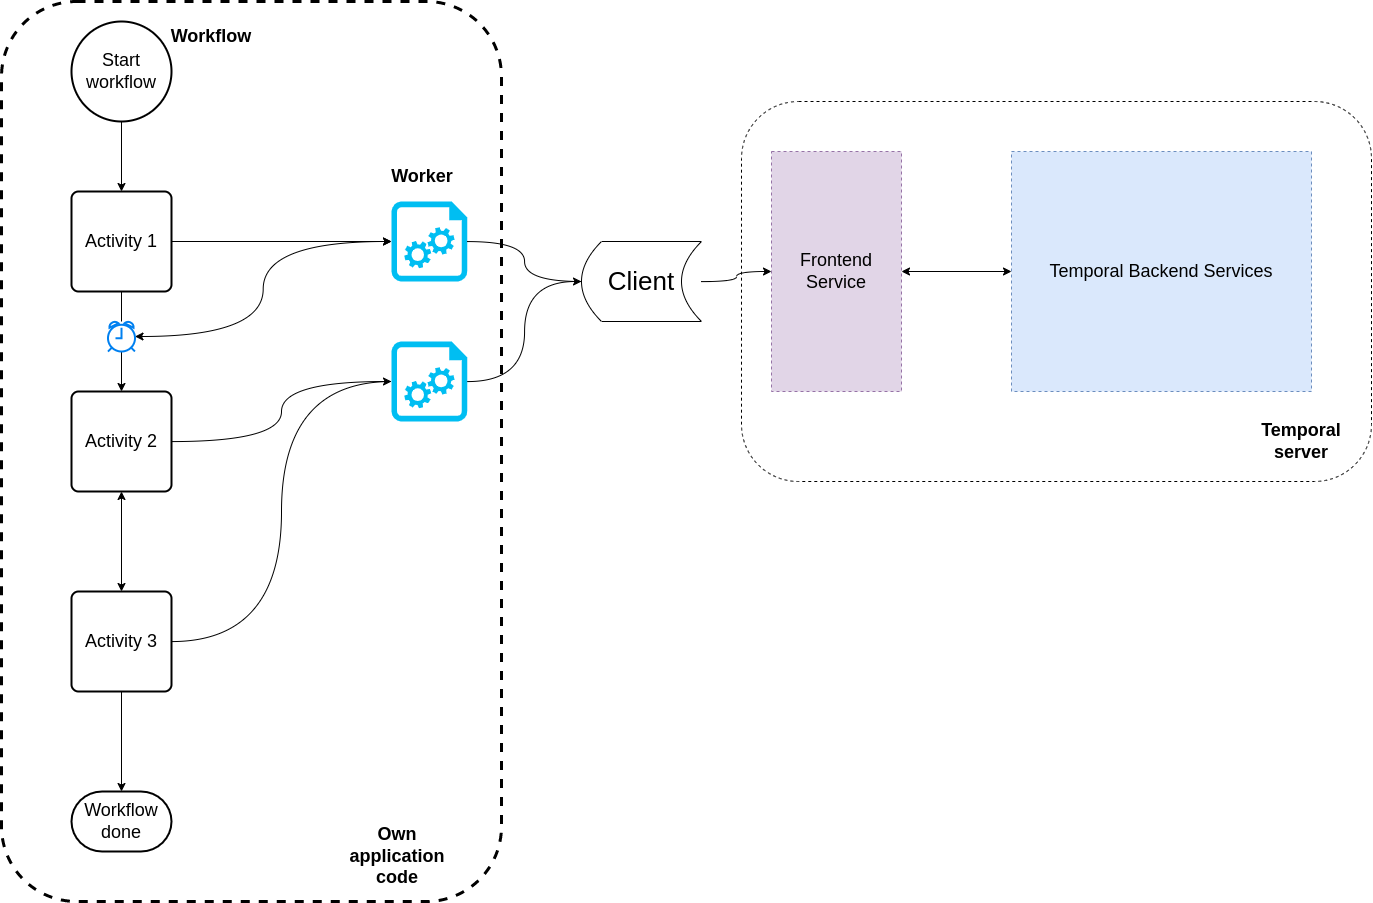

The diagram above was exported from draw.io. Its source (the exported page's mxGraphModel, read from the mxfile embedded in the PNG):
<mxGraphModel dx="2188" dy="2431" grid="1" gridSize="10" guides="1" tooltips="1" connect="1" arrows="1" fold="1" page="1" pageScale="1" pageWidth="850" pageHeight="1100" math="0" shadow="0">
  <root>
    <mxCell id="0" />
    <mxCell id="1" parent="0" />
    <mxCell id="2" value="" style="rounded=1;whiteSpace=wrap;html=1;dashed=1;" vertex="1" parent="1">
      <mxGeometry x="1160" y="-830" width="630" height="380" as="geometry" />
    </mxCell>
    <mxCell id="3" value="" style="rounded=1;whiteSpace=wrap;html=1;fontSize=18;strokeWidth=3;dashed=1;fillColor=none;" vertex="1" parent="1">
      <mxGeometry x="420" y="-930" width="500" height="900" as="geometry" />
    </mxCell>
    <mxCell id="4" style="edgeStyle=orthogonalEdgeStyle;rounded=0;orthogonalLoop=1;jettySize=auto;html=1;entryX=0.5;entryY=0;entryDx=0;entryDy=0;fontSize=18;" edge="1" source="5" target="8" parent="1">
      <mxGeometry relative="1" as="geometry" />
    </mxCell>
    <mxCell id="5" value="Start workflow" style="strokeWidth=2;html=1;shape=mxgraph.flowchart.start_2;whiteSpace=wrap;fontSize=18;fillColor=none;" vertex="1" parent="1">
      <mxGeometry x="490" y="-910" width="100" height="100" as="geometry" />
    </mxCell>
    <mxCell id="6" style="edgeStyle=orthogonalEdgeStyle;rounded=0;orthogonalLoop=1;jettySize=auto;html=1;entryX=0.5;entryY=0;entryDx=0;entryDy=0;fontSize=18;startArrow=none;" edge="1" source="27" target="11" parent="1">
      <mxGeometry relative="1" as="geometry" />
    </mxCell>
    <mxCell id="7" style="edgeStyle=orthogonalEdgeStyle;rounded=0;orthogonalLoop=1;jettySize=auto;html=1;entryX=0;entryY=0.5;entryDx=0;entryDy=0;entryPerimeter=0;fontSize=18;curved=1;" edge="1" source="8" target="18" parent="1">
      <mxGeometry relative="1" as="geometry" />
    </mxCell>
    <mxCell id="8" value="Activity 1" style="rounded=1;whiteSpace=wrap;html=1;absoluteArcSize=1;arcSize=14;strokeWidth=2;fontSize=18;fillColor=none;" vertex="1" parent="1">
      <mxGeometry x="490" y="-740" width="100" height="100" as="geometry" />
    </mxCell>
    <mxCell id="9" style="edgeStyle=orthogonalEdgeStyle;curved=1;rounded=0;orthogonalLoop=1;jettySize=auto;html=1;entryX=0;entryY=0.5;entryDx=0;entryDy=0;entryPerimeter=0;fontSize=18;" edge="1" source="11" target="22" parent="1">
      <mxGeometry relative="1" as="geometry" />
    </mxCell>
    <mxCell id="10" style="edgeStyle=orthogonalEdgeStyle;curved=1;rounded=0;orthogonalLoop=1;jettySize=auto;html=1;startArrow=classic;startFill=1;endArrow=classic;endFill=1;" edge="1" source="11" target="14" parent="1">
      <mxGeometry relative="1" as="geometry" />
    </mxCell>
    <mxCell id="11" value="Activity&lt;span&gt;&amp;nbsp;2&lt;/span&gt;" style="rounded=1;whiteSpace=wrap;html=1;absoluteArcSize=1;arcSize=14;strokeWidth=2;fontSize=18;fillColor=none;" vertex="1" parent="1">
      <mxGeometry x="490" y="-540" width="100" height="100" as="geometry" />
    </mxCell>
    <mxCell id="12" style="edgeStyle=orthogonalEdgeStyle;rounded=0;orthogonalLoop=1;jettySize=auto;html=1;entryX=0.5;entryY=0;entryDx=0;entryDy=0;entryPerimeter=0;fontSize=18;" edge="1" source="14" target="15" parent="1">
      <mxGeometry relative="1" as="geometry" />
    </mxCell>
    <mxCell id="13" style="edgeStyle=orthogonalEdgeStyle;curved=1;rounded=0;orthogonalLoop=1;jettySize=auto;html=1;fontSize=18;startArrow=none;entryX=0;entryY=0.5;entryDx=0;entryDy=0;" edge="1" source="22" target="29" parent="1">
      <mxGeometry relative="1" as="geometry" />
    </mxCell>
    <mxCell id="14" value="Activity&lt;span&gt;&amp;nbsp;3&lt;/span&gt;" style="rounded=1;whiteSpace=wrap;html=1;absoluteArcSize=1;arcSize=14;strokeWidth=2;fontSize=18;fillColor=none;" vertex="1" parent="1">
      <mxGeometry x="490" y="-340" width="100" height="100" as="geometry" />
    </mxCell>
    <mxCell id="15" value="Workflow done" style="strokeWidth=2;html=1;shape=mxgraph.flowchart.terminator;whiteSpace=wrap;fontSize=18;fillColor=none;" vertex="1" parent="1">
      <mxGeometry x="490" y="-140" width="100" height="60" as="geometry" />
    </mxCell>
    <mxCell id="16" value="Workflow" style="text;html=1;strokeColor=none;fillColor=none;align=center;verticalAlign=middle;whiteSpace=wrap;rounded=0;fontSize=18;fontStyle=1" vertex="1" parent="1">
      <mxGeometry x="575" y="-910" width="110" height="30" as="geometry" />
    </mxCell>
    <mxCell id="17" style="edgeStyle=orthogonalEdgeStyle;rounded=0;orthogonalLoop=1;jettySize=auto;html=1;entryX=0;entryY=0.5;entryDx=0;entryDy=0;curved=1;startArrow=none;" edge="1" source="29" target="25" parent="1">
      <mxGeometry relative="1" as="geometry" />
    </mxCell>
    <mxCell id="18" value="" style="verticalLabelPosition=bottom;html=1;verticalAlign=top;align=center;strokeColor=none;fillColor=#00BEF2;shape=mxgraph.azure.startup_task;pointerEvents=1;fontSize=18;" vertex="1" parent="1">
      <mxGeometry x="810" y="-730" width="76" height="80" as="geometry" />
    </mxCell>
    <mxCell id="19" value="Worker" style="text;html=1;strokeColor=none;fillColor=none;align=center;verticalAlign=middle;whiteSpace=wrap;rounded=0;fontSize=18;fontStyle=1" vertex="1" parent="1">
      <mxGeometry x="786" y="-770" width="110" height="30" as="geometry" />
    </mxCell>
    <mxCell id="20" value="&lt;font style=&quot;font-size: 18px&quot;&gt;&lt;b&gt;Temporal server&lt;/b&gt;&lt;/font&gt;" style="text;html=1;strokeColor=none;fillColor=none;align=center;verticalAlign=middle;whiteSpace=wrap;rounded=0;" vertex="1" parent="1">
      <mxGeometry x="1690" y="-505" width="60" height="30" as="geometry" />
    </mxCell>
    <mxCell id="21" value="Temporal Backend Services" style="rounded=0;whiteSpace=wrap;html=1;dashed=1;fontSize=18;fillColor=#dae8fc;strokeColor=#6c8ebf;" vertex="1" parent="1">
      <mxGeometry x="1430" y="-780" width="300" height="240" as="geometry" />
    </mxCell>
    <mxCell id="22" value="" style="verticalLabelPosition=bottom;html=1;verticalAlign=top;align=center;strokeColor=none;fillColor=#00BEF2;shape=mxgraph.azure.startup_task;pointerEvents=1;fontSize=18;" vertex="1" parent="1">
      <mxGeometry x="810" y="-590" width="76" height="80" as="geometry" />
    </mxCell>
    <mxCell id="23" value="" style="edgeStyle=orthogonalEdgeStyle;curved=1;rounded=0;orthogonalLoop=1;jettySize=auto;html=1;entryX=0;entryY=0.5;entryDx=0;entryDy=0;entryPerimeter=0;fontSize=18;endArrow=none;" edge="1" source="14" target="22" parent="1">
      <mxGeometry relative="1" as="geometry">
        <mxPoint x="590" y="-289.909090909091" as="sourcePoint" />
        <mxPoint x="1095" y="-600" as="targetPoint" />
      </mxGeometry>
    </mxCell>
    <mxCell id="24" style="edgeStyle=orthogonalEdgeStyle;curved=1;rounded=0;orthogonalLoop=1;jettySize=auto;html=1;endArrow=classic;endFill=1;startArrow=classic;startFill=1;" edge="1" source="25" target="21" parent="1">
      <mxGeometry relative="1" as="geometry" />
    </mxCell>
    <mxCell id="25" value="Frontend Service" style="rounded=0;whiteSpace=wrap;html=1;dashed=1;fontSize=18;fillColor=#e1d5e7;strokeColor=#9673a6;" vertex="1" parent="1">
      <mxGeometry x="1190" y="-780" width="130" height="240" as="geometry" />
    </mxCell>
    <mxCell id="26" style="edgeStyle=orthogonalEdgeStyle;curved=1;rounded=0;orthogonalLoop=1;jettySize=auto;html=1;entryX=0;entryY=0.5;entryDx=0;entryDy=0;entryPerimeter=0;startArrow=classic;startFill=1;endArrow=classic;endFill=1;" edge="1" source="27" target="18" parent="1">
      <mxGeometry relative="1" as="geometry" />
    </mxCell>
    <mxCell id="27" value="" style="html=1;verticalLabelPosition=bottom;align=center;labelBackgroundColor=#ffffff;verticalAlign=top;strokeWidth=2;strokeColor=#0080F0;shadow=0;dashed=0;shape=mxgraph.ios7.icons.alarm_clock;" vertex="1" parent="1">
      <mxGeometry x="526.5" y="-610" width="27" height="30" as="geometry" />
    </mxCell>
    <mxCell id="28" value="" style="edgeStyle=orthogonalEdgeStyle;rounded=0;orthogonalLoop=1;jettySize=auto;html=1;entryX=0.5;entryY=0;entryDx=0;entryDy=0;fontSize=18;endArrow=none;" edge="1" source="8" target="27" parent="1">
      <mxGeometry relative="1" as="geometry">
        <mxPoint x="540" y="-640" as="sourcePoint" />
        <mxPoint x="540" y="-540" as="targetPoint" />
      </mxGeometry>
    </mxCell>
    <mxCell id="29" value="Client" style="shape=dataStorage;whiteSpace=wrap;html=1;fixedSize=1;fontSize=26;" vertex="1" parent="1">
      <mxGeometry x="1000" y="-690" width="120" height="80" as="geometry" />
    </mxCell>
    <mxCell id="30" value="" style="edgeStyle=orthogonalEdgeStyle;rounded=0;orthogonalLoop=1;jettySize=auto;html=1;entryX=0;entryY=0.5;entryDx=0;entryDy=0;curved=1;endArrow=none;" edge="1" source="18" target="29" parent="1">
      <mxGeometry relative="1" as="geometry">
        <mxPoint x="886" y="-689.9230769230769" as="sourcePoint" />
        <mxPoint x="1190.0000000000005" y="-660" as="targetPoint" />
      </mxGeometry>
    </mxCell>
    <mxCell id="31" value="&lt;font style=&quot;font-size: 18px&quot;&gt;&lt;b&gt;Own application code&lt;/b&gt;&lt;/font&gt;" style="text;html=1;strokeColor=none;fillColor=none;align=center;verticalAlign=middle;whiteSpace=wrap;rounded=0;" vertex="1" parent="1">
      <mxGeometry x="786" y="-90" width="60" height="30" as="geometry" />
    </mxCell>
  </root>
</mxGraphModel>